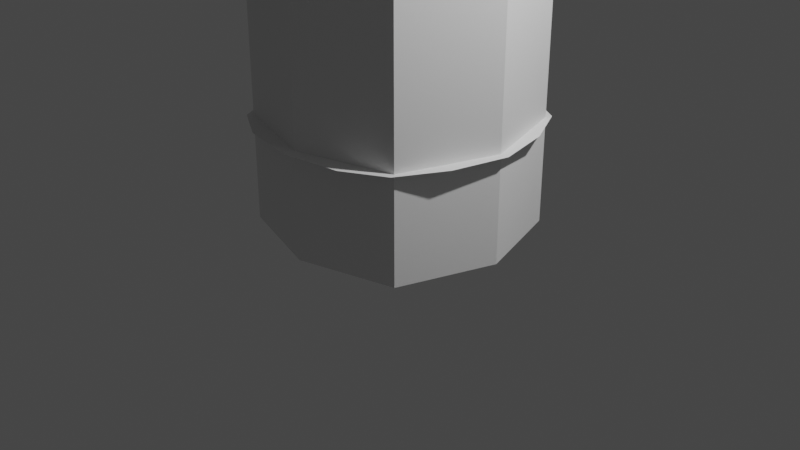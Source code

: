 # Source: iron_pole.blend  (saved by Blender 3.1.7; exported with 4.5.12 LTS)
import bpy
from mathutils import Matrix  # noqa: F401  (used for matrix-valued properties, if any)

bpy.ops.wm.read_factory_settings(use_empty=True)
scene = bpy.context.scene
scene.name = 'Scene'

# ---- collections
col_collection = bpy.data.collections.new('Collection'); scene.collection.children.link(col_collection)

# ---- world
world_world = bpy.data.worlds.new('World'); scene.world = world_world
world_world.use_nodes = True; world_world.node_tree.nodes.clear()
_N = world_world.node_tree.nodes; _L = world_world.node_tree.links
n0 = _N.new('ShaderNodeOutputWorld'); n0.name = 'World Output'; n0.location = (300, 300)
n1 = _N.new('ShaderNodeBackground'); n1.name = 'Background'; n1.location = (10, 300)
n1.inputs[0].default_value = (0.05088, 0.05088, 0.05088, 1.0)
_L.new(n1.outputs[0], n0.inputs[0])
n0.is_active_output = True
world_world.color = (0.05088, 0.05088, 0.05088)
world_world.use_sun_shadow = False
world_world.sun_shadow_jitter_overblur = 0.0

# ---- cameras
cam_camera = bpy.data.cameras.new('Camera')
cam_camera.clip_end = 100.0
cam_camera.ortho_scale = 7.314

# ---- lights
light_light = bpy.data.lights.new('Light', 'POINT')
light_light.transmission_factor = 0.0
light_light.energy = 1000.0
light_light.shadow_soft_size = 0.1
light_light.shadow_maximum_resolution = 0.006
light_light.use_absolute_resolution = True

# ---- meshes
me_x = bpy.data.meshes.new('平面')
me_x.from_pydata([(-1.026, -1.064, 0.0), (1.026, -1.064, 0.0), (-1.026, 1.064, 0.0), (1.026, 1.064, 0.0), (-1.416, 0.0, 0.0), (0.0, -1.41, 0.0), (1.416, 0.0, 0.0), (0.0, 1.41, 0.0), (0.0, 0.0, 0.0), (-1.282, -0.5775, 0.0), (0.6018, -1.307, 0.0), (1.282, 0.5775, 0.0), (-0.6018, 1.307, 0.0), (-1.282, 0.5775, 0.0), (-0.6018, -1.307, 0.0), (1.282, -0.5775, 0.0), (0.6018, 1.307, 0.0), (0.0, 0.616, 0.0), (0.0, -0.616, 0.0), (-0.6312, 0.0, 0.0), (0.6312, 0.0, 0.0), (0.6226, -0.6225, 0.0), (-0.6226, -0.6225, 0.0), (-0.6226, 0.6225, 0.0), (0.6226, 0.6225, 0.0)], [], [(24, 11, 3, 16), (23, 17, 7, 12), (22, 18, 8, 19), (21, 15, 6, 20), (18, 21, 20, 8), (5, 10, 21, 18), (10, 1, 15, 21), (9, 22, 19, 4), (0, 14, 22, 9), (14, 5, 18, 22), (13, 23, 12, 2), (4, 19, 23, 13), (19, 8, 17, 23), (17, 24, 16, 7), (8, 20, 24, 17), (20, 6, 11, 24)])
me_x.polygons.foreach_set('use_smooth', [True] * 16)
_uv = me_x.uv_layers.new(name='UVMap')
_uv.uv.foreach_set('vector', [0.75, 0.75, 1.0, 0.75, 1.0, 1.0, 0.75, 1.0, 0.25, 0.75, 0.5, 0.75, 0.5, 1.0, 0.25, 1.0, 0.25, 0.25, 0.5, 0.25, 0.5, 0.5, 0.25, 0.5, 0.75, 0.25, 1.0, 0.25, 1.0, 0.5, 0.75, 0.5, 0.5, 0.25, 0.75, 0.25, 0.75, 0.5, 0.5, 0.5, 0.5, 0.0, 0.75, 0.0, 0.75, 0.25, 0.5, 0.25, 0.75, 0.0, 1.0, 0.0, 1.0, 0.25, 0.75, 0.25, 0.0, 0.25, 0.25, 0.25, 0.25, 0.5, 0.0, 0.5, 0.0, 0.0, 0.25, 0.0, 0.25, 0.25, 0.0, 0.25, 0.25, 0.0, 0.5, 0.0, 0.5, 0.25, 0.25, 0.25, 0.0, 0.75, 0.25, 0.75, 0.25, 1.0, 0.0, 1.0, 0.0, 0.5, 0.25, 0.5, 0.25, 0.75, 0.0, 0.75, 0.25, 0.5, 0.5, 0.5, 0.5, 0.75, 0.25, 0.75, 0.5, 0.75, 0.75, 0.75, 0.75, 1.0, 0.5, 1.0, 0.5, 0.5, 0.75, 0.5, 0.75, 0.75, 0.5, 0.75, 0.75, 0.5, 1.0, 0.5, 1.0, 0.75, 0.75, 0.75])
me_x.use_remesh_fix_poles = True
me_x.use_remesh_preserve_attributes = False
me_x.use_mirror_x = True
me_x.use_mirror_y = True
me_x.update()
me_001 = bpy.data.meshes.new('平面.001')
me_001.from_pydata([(-1.0, -1.0, 0.0), (1.0, -1.0, 0.0), (-1.0, 1.0, 0.0), (1.0, 1.0, 0.0), (-1.325, 0.0, 0.0), (0.0, -1.289, 0.0), (1.325, 0.0, 0.0), (0.0, 1.289, 0.0), (0.0, 0.0, 0.0), (-1.0, -1.0, 14.13), (1.0, -1.0, 14.13), (-1.0, 1.0, 14.13), (1.0, 1.0, 14.13), (-1.325, 0.0, 14.13), (0.0, -1.289, 14.13), (1.325, 0.0, 14.13), (0.0, 1.289, 14.13), (-1.0, -1.0, 20.79), (1.0, -1.0, 20.79), (-1.0, 1.0, 20.79), (1.0, 1.0, 20.79), (-1.325, 0.0, 20.79), (0.0, -1.289, 20.79), (1.325, 0.0, 20.79), (0.0, 1.289, 20.79), (0.0, 0.0, 20.79)], [], [(8, 7, 3, 6), (4, 2, 7, 8), (0, 4, 8, 5), (5, 8, 6, 1), (13, 9, 17, 21), (15, 12, 20, 23), (11, 13, 21, 19), (10, 15, 23, 18), (3, 7, 16, 12), (0, 5, 14, 9), (7, 2, 11, 16), (5, 1, 10, 14), (1, 6, 15, 10), (2, 4, 13, 11), (6, 3, 12, 15), (4, 0, 9, 13), (25, 23, 20, 24), (21, 25, 24, 19), (17, 22, 25, 21), (22, 18, 23, 25), (12, 16, 24, 20), (9, 14, 22, 17), (16, 11, 19, 24), (14, 10, 18, 22)])
_uv = me_001.uv_layers.new(name='UVMap')
_uv.uv.foreach_set('vector', [0.5, 0.5, 0.5, 1.0, 1.0, 1.0, 1.0, 0.5, 0.0, 0.5, 0.0, 1.0, 0.5, 1.0, 0.5, 0.5, 0.0, 0.0, 0.0, 0.5, 0.5, 0.5, 0.5, 0.0, 0.5, 0.0, 0.5, 0.5, 1.0, 0.5, 1.0, 0.0, 0.0, 0.5, 0.0, 0.0, 0.0, 0.0, 0.0, 0.5, 1.0, 0.5, 1.0, 1.0, 1.0, 1.0, 1.0, 0.5, 0.0, 1.0, 0.0, 0.5, 0.0, 0.5, 0.0, 1.0, 1.0, 0.0, 1.0, 0.5, 1.0, 0.5, 1.0, 0.0, 1.0, 1.0, 0.5, 1.0, 0.5, 1.0, 1.0, 1.0, 0.0, 0.0, 0.5, 0.0, 0.5, 0.0, 0.0, 0.0, 0.5, 1.0, 0.0, 1.0, 0.0, 1.0, 0.5, 1.0, 0.5, 0.0, 1.0, 0.0, 1.0, 0.0, 0.5, 0.0, 1.0, 0.0, 1.0, 0.5, 1.0, 0.5, 1.0, 0.0, 0.0, 1.0, 0.0, 0.5, 0.0, 0.5, 0.0, 1.0, 1.0, 0.5, 1.0, 1.0, 1.0, 1.0, 1.0, 0.5, 0.0, 0.5, 0.0, 0.0, 0.0, 0.0, 0.0, 0.5, 0.5, 0.5, 1.0, 0.5, 1.0, 1.0, 0.5, 1.0, 0.0, 0.5, 0.5, 0.5, 0.5, 1.0, 0.0, 1.0, 0.0, 0.0, 0.5, 0.0, 0.5, 0.5, 0.0, 0.5, 0.5, 0.0, 1.0, 0.0, 1.0, 0.5, 0.5, 0.5, 1.0, 1.0, 0.5, 1.0, 0.5, 1.0, 1.0, 1.0, 0.0, 0.0, 0.5, 0.0, 0.5, 0.0, 0.0, 0.0, 0.5, 1.0, 0.0, 1.0, 0.0, 1.0, 0.5, 1.0, 0.5, 0.0, 1.0, 0.0, 1.0, 0.0, 0.5, 0.0])
me_001.use_remesh_fix_poles = True
me_001.use_remesh_preserve_attributes = False
me_001.update()
me_002 = bpy.data.meshes.new('平面.002')
me_002.from_pydata([(-1.0, -1.0, 0.0), (1.0, -1.0, 0.0), (-1.0, 1.0, 0.0), (1.0, 1.0, 0.0), (-1.325, 0.0, 0.0), (0.0, -1.289, 0.0), (1.325, 0.0, 0.0), (0.0, 1.289, 0.0), (0.0, 0.0, 0.0), (-1.162, -0.5, 0.0), (0.5, -1.144, 0.0), (1.162, 0.5, 0.0), (-0.5, 1.144, 0.0), (-1.162, 0.5, 0.0), (-0.5, -1.144, 0.0), (1.162, -0.5, 0.0), (0.5, 1.144, 0.0), (0.0, 0.6443, 0.0), (0.0, -0.6443, 0.0), (-0.6624, 0.0, 0.0), (0.6624, 0.0, 0.0), (0.5812, -0.5722, 0.0), (-0.5812, -0.5722, 0.0), (-0.5812, 0.5722, 0.0), (0.5812, 0.5722, 0.0), (-1.0, -1.0, 12.88), (1.0, -1.0, 12.88), (-1.0, 1.0, 12.88), (1.0, 1.0, 12.88), (-1.325, 0.0, 12.88), (0.0, -1.289, 12.88), (1.325, 0.0, 12.88), (0.0, 1.289, 12.88), (-1.162, -0.5, 12.88), (0.5, -1.144, 12.88), (1.162, 0.5, 12.88), (-0.5, 1.144, 12.88), (-1.162, 0.5, 12.88), (-0.5, -1.144, 12.88), (1.162, -0.5, 12.88), (0.5, 1.144, 12.88), (0.0, 1.289, 20.51), (1.325, 0.0, 20.51), (0.0, -1.289, 20.51), (-1.325, 0.0, 20.51), (1.0, 1.0, 20.51), (-1.0, 1.0, 20.51), (1.0, -1.0, 20.51), (-1.0, -1.0, 20.51), (-1.0, -1.0, 20.08), (1.0, -1.0, 20.08), (-1.0, 1.0, 20.08), (1.0, 1.0, 20.08), (-1.325, 0.0, 20.08), (0.0, -1.289, 20.08), (1.325, 0.0, 20.08), (0.0, 1.289, 20.08), (-1.162, -0.5, 20.08), (0.5, -1.144, 20.08), (1.162, 0.5, 20.08), (-0.5, 1.144, 20.08), (-1.162, 0.5, 20.08), (-0.5, -1.144, 20.08), (1.162, -0.5, 20.08), (0.5, 1.144, 20.08), (-1.162, -0.5, 20.51), (0.5, -1.144, 20.51), (1.162, 0.5, 20.51), (-0.5, 1.144, 20.51), (-1.162, 0.5, 20.51), (-0.5, -1.144, 20.51), (1.162, -0.5, 20.51), (0.5, 1.144, 20.51), (-1.797, -1.828, 12.88), (1.797, -1.828, 12.88), (-1.797, 1.828, 12.88), (1.797, 1.828, 12.88), (-1.544, 0.0, 12.88), (0.0, -1.496, 12.88), (1.544, 0.0, 12.88), (0.0, 1.496, 12.88), (-2.521, -0.93, 12.88), (0.9224, -2.693, 12.88), (2.521, 0.93, 12.88), (-0.9224, 2.693, 12.88), (-2.521, 0.93, 12.88), (-0.9224, -2.693, 12.88), (2.521, -0.93, 12.88), (0.9224, 2.693, 12.88), (-1.747, -1.684, 19.99), (1.747, -1.684, 19.99), (-1.747, 1.684, 19.99), (1.747, 1.684, 19.99), (-1.544, 0.0, 19.99), (0.0, -1.496, 19.99), (1.544, 0.0, 19.99), (0.0, 1.496, 19.99), (-2.471, -0.8804, 19.99), (0.8719, -2.559, 19.99), (2.471, 0.8804, 19.99), (-0.8719, 2.559, 19.99), (-2.471, 0.8804, 19.99), (-0.8719, -2.559, 19.99), (2.471, -0.8804, 19.99), (0.8719, 2.559, 19.99), (2.868, -2.791, 17.4), (3.79, -1.858, 17.44), (1.824, 3.834, 17.44), (0.0, 1.802, 17.46), (-3.79, -1.858, 17.44), (-2.868, -2.791, 17.4), (2.868, 2.791, 17.4), (-1.861, 0.0, 17.46), (1.824, -3.834, 17.44), (0.0, -1.802, 17.46), (3.79, 1.858, 17.44), (1.861, 0.0, 17.46), (-1.824, 3.834, 17.44), (-2.868, 2.791, 17.4), (-3.79, 1.858, 17.44), (-1.824, -3.834, 17.44), (0.0, 0.0, 22.45), (0.0, 0.6196, 20.51), (0.0, -0.6196, 20.51), (-0.6624, 0.0, 20.51), (0.6624, 0.0, 20.51), (0.5812, -0.5179, 20.51), (-0.5812, -0.5179, 20.51), (-0.5812, 0.5179, 20.51), (0.5812, 0.5179, 20.51), (0.0, 0.8308, 21.18), (0.0, -0.8308, 21.18), (-0.8881, 0.0, 21.18), (0.8881, 0.0, 21.18), (0.7793, -0.6944, 21.18), (-0.7793, -0.6944, 21.18), (-0.7793, 0.6944, 21.18), (0.7793, 0.6944, 21.18), (0.0, 0.07468, 23.18), (0.0, -0.07468, 23.18), (-0.07983, 0.0, 23.18), (0.07983, 0.0, 23.18), (0.07005, -0.06241, 23.18), (-0.07005, -0.06241, 23.18), (-0.07005, 0.06241, 23.18), (0.07005, 0.06241, 23.18), (2.143, -2.076, 18.7), (1.184, 3.035, 18.71), (-2.966, -1.208, 18.71), (2.143, 2.076, 18.7), (-1.703, 0.0, 18.72), (1.184, -3.035, 18.71), (0.0, -1.649, 18.72), (2.966, 1.208, 18.71), (1.703, 0.0, 18.72), (-1.184, 3.035, 18.71), (-2.966, 1.208, 18.71), (-1.184, -3.035, 18.71), (2.966, -1.208, 18.71), (0.0, 1.649, 18.72), (-2.143, -2.076, 18.7), (-2.143, 2.076, 18.7), (3.315, -1.471, 18.07), (0.0, 1.726, 18.09), (-2.442, -2.372, 18.05), (-2.442, 2.372, 18.05), (2.442, -2.372, 18.05), (1.441, 3.373, 18.07), (-3.315, -1.471, 18.07), (2.442, 2.372, 18.05), (-1.782, 0.0, 18.09), (1.441, -3.373, 18.07), (0.0, -1.726, 18.09), (3.315, 1.471, 18.07), (1.782, 0.0, 18.09), (-1.441, 3.373, 18.07), (-3.315, 1.471, 18.07), (-1.441, -3.373, 18.07), (1.92, -1.856, 19.34), (1.003, 2.773, 19.35), (-2.693, -1.019, 19.35), (1.92, 1.856, 19.34), (-1.624, 0.0, 19.36), (1.003, -2.773, 19.35), (0.0, -1.572, 19.36), (2.693, 1.019, 19.35), (1.624, 0.0, 19.36), (-1.003, 2.773, 19.35), (-2.693, 1.019, 19.35), (-1.003, -2.773, 19.35), (2.693, -1.019, 19.35), (0.0, 1.572, 19.36), (-1.92, -1.856, 19.34), (-1.92, 1.856, 19.34), (2.966, -1.208, 15.16), (0.0, 1.649, 15.17), (-2.143, -2.123, 15.14), (-2.143, 2.123, 15.14), (2.143, -2.123, 15.14), (1.184, 3.077, 15.16), (-2.966, -1.208, 15.16), (2.143, 2.123, 15.14), (-1.703, 0.0, 15.17), (1.184, -3.077, 15.16), (0.0, -1.649, 15.17), (2.966, 1.208, 15.16), (1.703, 0.0, 15.17), (-1.184, 3.077, 15.16), (-2.966, 1.208, 15.16), (-1.184, -3.077, 15.16), (2.467, -2.42, 16.27), (1.466, 3.419, 16.3), (-3.34, -1.496, 16.3), (2.467, 2.42, 16.27), (-1.782, 0.0, 16.31), (1.466, -3.419, 16.3), (0.0, -1.726, 16.31), (3.34, 1.496, 16.3), (1.782, 0.0, 16.31), (-1.466, 3.419, 16.3), (-3.34, 1.496, 16.3), (-1.466, -3.419, 16.3), (3.34, -1.496, 16.3), (0.0, 1.726, 16.31), (-2.467, -2.42, 16.27), (-2.467, 2.42, 16.27), (2.719, -1.044, 14.02), (0.0, 1.572, 14.02), (-1.945, -1.951, 14.01), (-1.945, 1.951, 14.01), (1.945, -1.951, 14.01), (1.028, 2.86, 14.02), (-2.719, -1.044, 14.02), (1.945, 1.951, 14.01), (-1.624, 0.0, 14.02), (1.028, -2.86, 14.02), (0.0, -1.572, 14.02), (2.719, 1.044, 14.02), (1.624, 0.0, 14.02), (-1.028, 2.86, 14.02), (-2.719, 1.044, 14.02), (-1.028, -2.86, 14.02)], [], [(24, 16, 3, 11), (23, 12, 7, 17), (22, 19, 8, 18), (21, 20, 6, 15), (10, 21, 15, 1), (5, 18, 21, 10), (18, 8, 20, 21), (14, 22, 18, 5), (0, 9, 22, 14), (9, 4, 19, 22), (19, 23, 17, 8), (4, 13, 23, 19), (13, 2, 12, 23), (20, 24, 11, 6), (8, 17, 24, 20), (17, 7, 16, 24), (36, 32, 56, 60), (25, 33, 57, 49), (32, 40, 64, 56), (35, 31, 55, 59), (31, 39, 63, 55), (34, 30, 54, 58), (30, 38, 62, 54), (33, 57, 53, 29), (40, 28, 52, 64), (29, 37, 61, 53), (39, 26, 50, 63), (27, 36, 60, 51), (38, 25, 49, 62), (28, 35, 59, 52), (37, 27, 51, 61), (26, 34, 58, 50), (4, 29, 37, 13), (16, 40, 28, 3), (9, 33, 29, 4), (5, 30, 38, 14), (10, 34, 30, 5), (6, 31, 39, 15), (11, 35, 31, 6), (7, 32, 40, 16), (0, 25, 33, 9), (12, 36, 32, 7), (1, 26, 34, 10), (13, 37, 27, 2), (3, 28, 35, 11), (14, 38, 25, 0), (2, 27, 36, 12), (15, 39, 26, 1), (63, 71, 47, 50), (51, 46, 68, 60), (62, 70, 48, 49), (52, 45, 67, 59), (61, 69, 46, 51), (50, 47, 66, 58), (60, 68, 41, 56), (49, 48, 65, 57), (56, 41, 72, 64), (59, 67, 42, 55), (55, 42, 71, 63), (58, 66, 43, 54), (54, 43, 70, 62), (57, 65, 44, 53), (64, 72, 45, 52), (53, 44, 69, 61), (66, 47, 71, 126), (66, 126, 123, 43), (65, 48, 70, 127), (65, 127, 124, 44), (26, 74, 82, 34), (37, 85, 75, 27), (28, 76, 83, 35), (38, 86, 73, 25), (27, 75, 84, 36), (39, 87, 74, 26), (29, 77, 85, 37), (40, 88, 76, 28), (33, 81, 77, 29), (30, 78, 86, 38), (34, 82, 78, 30), (31, 79, 87, 39), (35, 83, 79, 31), (32, 80, 88, 40), (25, 73, 81, 33), (36, 84, 80, 32), (190, 103, 90, 178), (191, 96, 104, 179), (192, 89, 97, 180), (179, 104, 92, 181), (180, 97, 93, 182), (178, 90, 98, 183), (183, 98, 94, 184), (181, 92, 99, 185), (185, 99, 95, 186), (193, 91, 100, 187), (187, 100, 96, 191), (182, 93, 101, 188), (188, 101, 91, 193), (184, 94, 102, 189), (189, 102, 89, 192), (186, 95, 103, 190), (218, 116, 106, 222), (221, 120, 110, 224), (216, 114, 120, 221), (220, 119, 118, 225), (214, 112, 119, 220), (219, 117, 108, 223), (225, 118, 117, 219), (217, 115, 116, 218), (213, 111, 115, 217), (215, 113, 114, 216), (210, 105, 113, 215), (212, 109, 112, 214), (211, 107, 111, 213), (224, 110, 109, 212), (223, 108, 107, 211), (222, 106, 105, 210), (58, 54, 94, 98), (90, 50, 58, 98), (103, 63, 50, 90), (103, 95, 55, 63), (59, 55, 95, 99), (92, 52, 59, 99), (104, 64, 52, 92), (104, 96, 56, 64), (60, 56, 96, 100), (91, 51, 60, 100), (101, 61, 51, 91), (101, 93, 53, 61), (57, 53, 93, 97), (89, 49, 57, 97), (102, 62, 49, 89), (102, 94, 54, 62), (124, 132, 136, 128), (129, 137, 133, 125), (126, 134, 131, 123), (123, 131, 135, 127), (43, 123, 127, 70), (71, 42, 125, 126), (42, 67, 129, 125), (67, 45, 72, 129), (72, 41, 122, 129), (41, 68, 128, 122), (44, 124, 128, 69), (68, 46, 69, 128), (137, 145, 141, 133), (134, 142, 139, 131), (131, 139, 143, 135), (136, 144, 138, 130), (127, 135, 132, 124), (125, 133, 134, 126), (122, 130, 137, 129), (128, 136, 130, 122), (143, 140, 121, 139), (139, 121, 141, 142), (140, 144, 138, 121), (121, 138, 145, 141), (132, 140, 144, 136), (135, 143, 140, 132), (133, 141, 142, 134), (130, 138, 145, 137), (174, 154, 158, 162), (177, 157, 160, 164), (172, 152, 157, 177), (176, 156, 161, 165), (170, 150, 156, 176), (175, 155, 159, 163), (165, 161, 155, 175), (173, 153, 154, 174), (169, 149, 153, 173), (171, 151, 152, 172), (166, 146, 151, 171), (168, 148, 150, 170), (167, 147, 149, 169), (164, 160, 148, 168), (163, 159, 147, 167), (162, 158, 146, 166), (106, 162, 166, 105), (108, 163, 167, 107), (110, 164, 168, 109), (107, 167, 169, 111), (109, 168, 170, 112), (105, 166, 171, 113), (113, 171, 172, 114), (111, 169, 173, 115), (115, 173, 174, 116), (118, 165, 175, 117), (117, 175, 163, 108), (112, 170, 176, 119), (119, 176, 165, 118), (114, 172, 177, 120), (120, 177, 164, 110), (116, 174, 162, 106), (154, 186, 190, 158), (157, 189, 192, 160), (152, 184, 189, 157), (156, 188, 193, 161), (150, 182, 188, 156), (155, 187, 191, 159), (161, 193, 187, 155), (153, 185, 186, 154), (149, 181, 185, 153), (151, 183, 184, 152), (146, 178, 183, 151), (148, 180, 182, 150), (147, 179, 181, 149), (160, 192, 180, 148), (159, 191, 179, 147), (158, 190, 178, 146), (226, 194, 198, 230), (227, 195, 199, 231), (228, 196, 200, 232), (231, 199, 201, 233), (232, 200, 202, 234), (230, 198, 203, 235), (235, 203, 204, 236), (233, 201, 205, 237), (237, 205, 206, 238), (229, 197, 207, 239), (239, 207, 195, 227), (234, 202, 208, 240), (240, 208, 197, 229), (236, 204, 209, 241), (241, 209, 196, 228), (238, 206, 194, 226), (194, 222, 210, 198), (195, 223, 211, 199), (196, 224, 212, 200), (199, 211, 213, 201), (200, 212, 214, 202), (198, 210, 215, 203), (203, 215, 216, 204), (201, 213, 217, 205), (205, 217, 218, 206), (197, 225, 219, 207), (207, 219, 223, 195), (202, 214, 220, 208), (208, 220, 225, 197), (204, 216, 221, 209), (209, 221, 224, 196), (206, 218, 222, 194), (79, 238, 226, 87), (86, 241, 228, 73), (78, 236, 241, 86), (85, 240, 229, 75), (77, 234, 240, 85), (84, 239, 227, 80), (75, 229, 239, 84), (83, 237, 238, 79), (76, 233, 237, 83), (82, 235, 236, 78), (74, 230, 235, 82), (81, 232, 234, 77), (88, 231, 233, 76), (73, 228, 232, 81), (80, 227, 231, 88), (87, 226, 230, 74)])
_uv = me_002.uv_layers.new(name='UVMap')
_uv.uv.foreach_set('vector', [0.75, 0.75, 0.75, 1.0, 1.0, 1.0, 1.0, 0.75, 0.25, 0.75, 0.25, 1.0, 0.5, 1.0, 0.5, 0.75, 0.25, 0.25, 0.25, 0.5, 0.5, 0.5, 0.5, 0.25, 0.75, 0.25, 0.75, 0.5, 1.0, 0.5, 1.0, 0.25, 0.75, 0.0, 0.75, 0.25, 1.0, 0.25, 1.0, 0.0, 0.5, 0.0, 0.5, 0.25, 0.75, 0.25, 0.75, 0.0, 0.5, 0.25, 0.5, 0.5, 0.75, 0.5, 0.75, 0.25, 0.25, 0.0, 0.25, 0.25, 0.5, 0.25, 0.5, 0.0, 0.0, 0.0, 0.0, 0.25, 0.25, 0.25, 0.25, 0.0, 0.0, 0.25, 0.0, 0.5, 0.25, 0.5, 0.25, 0.25, 0.25, 0.5, 0.25, 0.75, 0.5, 0.75, 0.5, 0.5, 0.0, 0.5, 0.0, 0.75, 0.25, 0.75, 0.25, 0.5, 0.0, 0.75, 0.0, 1.0, 0.25, 1.0, 0.25, 0.75, 0.75, 0.5, 0.75, 0.75, 1.0, 0.75, 1.0, 0.5, 0.5, 0.5, 0.5, 0.75, 0.75, 0.75, 0.75, 0.5, 0.5, 0.75, 0.5, 1.0, 0.75, 1.0, 0.75, 0.75, 0.25, 1.0, 0.5, 1.0, 0.5, 1.0, 0.25, 1.0, 0.0, 0.0, 0.0, 0.25, 0.0, 0.25, 0.0, 0.0, 0.5, 1.0, 0.75, 1.0, 0.75, 1.0, 0.5, 1.0, 1.0, 0.75, 1.0, 0.5, 1.0, 0.5, 1.0, 0.75, 1.0, 0.5, 1.0, 0.25, 1.0, 0.25, 1.0, 0.5, 0.75, 0.0, 0.5, 0.0, 0.5, 0.0, 0.75, 0.0, 0.5, 0.0, 0.25, 0.0, 0.25, 0.0, 0.5, 0.0, 0.0, 0.25, 0.0, 0.25, 0.0, 0.5, 0.0, 0.5, 0.75, 1.0, 1.0, 1.0, 1.0, 1.0, 0.75, 1.0, 0.0, 0.5, 0.0, 0.75, 0.0, 0.75, 0.0, 0.5, 1.0, 0.25, 1.0, 0.0, 1.0, 0.0, 1.0, 0.25, 0.0, 1.0, 0.25, 1.0, 0.25, 1.0, 0.0, 1.0, 0.25, 0.0, 0.0, 0.0, 0.0, 0.0, 0.25, 0.0, 1.0, 1.0, 1.0, 0.75, 1.0, 0.75, 1.0, 1.0, 0.0, 0.75, 0.0, 1.0, 0.0, 1.0, 0.0, 0.75, 1.0, 0.0, 0.75, 0.0, 0.75, 0.0, 1.0, 0.0, 0.0, 0.5, 0.0, 0.5, 0.0, 0.75, 0.0, 0.75, 0.75, 1.0, 0.75, 1.0, 1.0, 1.0, 1.0, 1.0, 0.0, 0.25, 0.0, 0.25, 0.0, 0.5, 0.0, 0.5, 0.5, 0.0, 0.5, 0.0, 0.25, 0.0, 0.25, 0.0, 0.75, 0.0, 0.75, 0.0, 0.5, 0.0, 0.5, 0.0, 1.0, 0.5, 1.0, 0.5, 1.0, 0.25, 1.0, 0.25, 1.0, 0.75, 1.0, 0.75, 1.0, 0.5, 1.0, 0.5, 0.5, 1.0, 0.5, 1.0, 0.75, 1.0, 0.75, 1.0, 0.0, 0.0, 0.0, 0.0, 0.0, 0.25, 0.0, 0.25, 0.25, 1.0, 0.25, 1.0, 0.5, 1.0, 0.5, 1.0, 1.0, 0.0, 1.0, 0.0, 0.75, 0.0, 0.75, 0.0, 0.0, 0.75, 0.0, 0.75, 0.0, 1.0, 0.0, 1.0, 1.0, 1.0, 1.0, 1.0, 1.0, 0.75, 1.0, 0.75, 0.25, 0.0, 0.25, 0.0, 0.0, 0.0, 0.0, 0.0, 0.0, 1.0, 0.0, 1.0, 0.25, 1.0, 0.25, 1.0, 1.0, 0.25, 1.0, 0.25, 1.0, 0.0, 1.0, 0.0, 1.0, 0.25, 1.0, 0.25, 1.0, 0.0, 1.0, 0.0, 0.0, 1.0, 0.0, 1.0, 0.25, 1.0, 0.25, 1.0, 0.25, 0.0, 0.25, 0.0, 0.0, 0.0, 0.0, 0.0, 1.0, 1.0, 1.0, 1.0, 1.0, 0.75, 1.0, 0.75, 0.0, 0.75, 0.0, 0.75, 0.0, 1.0, 0.0, 1.0, 1.0, 0.0, 1.0, 0.0, 0.75, 0.0, 0.75, 0.0, 0.25, 1.0, 0.25, 1.0, 0.5, 1.0, 0.5, 1.0, 0.0, 0.0, 0.0, 0.0, 0.0, 0.25, 0.0, 0.25, 0.5, 1.0, 0.5, 1.0, 0.75, 1.0, 0.75, 1.0, 1.0, 0.75, 1.0, 0.75, 1.0, 0.5, 1.0, 0.5, 1.0, 0.5, 1.0, 0.5, 1.0, 0.25, 1.0, 0.25, 0.75, 0.0, 0.75, 0.0, 0.5, 0.0, 0.5, 0.0, 0.5, 0.0, 0.5, 0.0, 0.25, 0.0, 0.25, 0.0, 0.0, 0.25, 0.0, 0.25, 0.0, 0.5, 0.0, 0.5, 0.75, 1.0, 0.75, 1.0, 1.0, 1.0, 1.0, 1.0, 0.0, 0.5, 0.0, 0.5, 0.0, 0.75, 0.0, 0.75, 0.75, 0.0, 1.0, 0.0, 1.0, 0.25, 0.75, 0.25, 0.75, 0.0, 0.75, 0.25, 0.5, 0.25, 0.5, 0.0, 0.0, 0.25, 0.0, 0.0, 0.25, 0.0, 0.25, 0.25, 0.0, 0.25, 0.25, 0.25, 0.25, 0.5, 0.0, 0.5, 1.0, 0.0, 1.0, 0.0, 0.75, 0.0, 0.75, 0.0, 0.0, 0.75, 0.0, 0.75, 0.0, 1.0, 0.0, 1.0, 1.0, 1.0, 1.0, 1.0, 1.0, 0.75, 1.0, 0.75, 0.25, 0.0, 0.25, 0.0, 0.0, 0.0, 0.0, 0.0, 0.0, 1.0, 0.0, 1.0, 0.25, 1.0, 0.25, 1.0, 1.0, 0.25, 1.0, 0.25, 1.0, 0.0, 1.0, 0.0, 0.0, 0.5, 0.0, 0.5, 0.0, 0.75, 0.0, 0.75, 0.75, 1.0, 0.75, 1.0, 1.0, 1.0, 1.0, 1.0, 0.0, 0.25, 0.0, 0.25, 0.0, 0.5, 0.0, 0.5, 0.5, 0.0, 0.5, 0.0, 0.25, 0.0, 0.25, 0.0, 0.75, 0.0, 0.75, 0.0, 0.5, 0.0, 0.5, 0.0, 1.0, 0.5, 1.0, 0.5, 1.0, 0.25, 1.0, 0.25, 1.0, 0.75, 1.0, 0.75, 1.0, 0.5, 1.0, 0.5, 0.5, 1.0, 0.5, 1.0, 0.75, 1.0, 0.75, 1.0, 0.0, 0.0, 0.0, 0.0, 0.0, 0.25, 0.0, 0.25, 0.25, 1.0, 0.25, 1.0, 0.5, 1.0, 0.5, 1.0, 1.0, 0.25, 1.0, 0.25, 1.0, 0.0, 1.0, 0.0, 0.5, 1.0, 0.5, 1.0, 0.75, 1.0, 0.75, 1.0, 0.0, 0.0, 0.0, 0.0, 0.0, 0.25, 0.0, 0.25, 0.75, 1.0, 0.75, 1.0, 1.0, 1.0, 1.0, 1.0, 0.0, 0.25, 0.0, 0.25, 0.0, 0.5, 0.0, 0.5, 1.0, 0.0, 1.0, 0.0, 0.75, 0.0, 0.75, 0.0, 0.75, 0.0, 0.75, 0.0, 0.5, 0.0, 0.5, 0.0, 1.0, 1.0, 1.0, 1.0, 1.0, 0.75, 1.0, 0.75, 1.0, 0.75, 1.0, 0.75, 1.0, 0.5, 1.0, 0.5, 0.0, 1.0, 0.0, 1.0, 0.25, 1.0, 0.25, 1.0, 0.25, 1.0, 0.25, 1.0, 0.5, 1.0, 0.5, 1.0, 0.0, 0.5, 0.0, 0.5, 0.0, 0.75, 0.0, 0.75, 0.0, 0.75, 0.0, 0.75, 0.0, 1.0, 0.0, 1.0, 0.5, 0.0, 0.5, 0.0, 0.25, 0.0, 0.25, 0.0, 0.25, 0.0, 0.25, 0.0, 0.0, 0.0, 0.0, 0.0, 1.0, 0.5, 1.0, 0.5, 1.0, 0.25, 1.0, 0.25, 1.0, 0.5, 1.0, 0.5, 1.0, 0.25, 1.0, 0.25, 0.25, 0.0, 0.25, 0.0, 0.0, 0.0, 0.0, 0.0, 0.5, 0.0, 0.5, 0.0, 0.25, 0.0, 0.25, 0.0, 0.0, 0.75, 0.0, 0.75, 0.0, 1.0, 0.0, 1.0, 0.0, 0.5, 0.0, 0.5, 0.0, 0.75, 0.0, 0.75, 0.25, 1.0, 0.25, 1.0, 0.5, 1.0, 0.5, 1.0, 0.0, 1.0, 0.0, 1.0, 0.25, 1.0, 0.25, 1.0, 1.0, 0.75, 1.0, 0.75, 1.0, 0.5, 1.0, 0.5, 1.0, 1.0, 1.0, 1.0, 1.0, 0.75, 1.0, 0.75, 0.75, 0.0, 0.75, 0.0, 0.5, 0.0, 0.5, 0.0, 1.0, 0.0, 1.0, 0.0, 0.75, 0.0, 0.75, 0.0, 0.0, 0.25, 0.0, 0.25, 0.0, 0.5, 0.0, 0.5, 0.75, 1.0, 0.75, 1.0, 1.0, 1.0, 1.0, 1.0, 0.0, 0.0, 0.0, 0.0, 0.0, 0.25, 0.0, 0.25, 0.5, 1.0, 0.5, 1.0, 0.75, 1.0, 0.75, 1.0, 1.0, 0.25, 1.0, 0.25, 1.0, 0.0, 1.0, 0.0, 0.75, 0.0, 0.5, 0.0, 0.5, 0.0, 0.75, 0.0, 1.0, 0.0, 1.0, 0.0, 0.75, 0.0, 0.75, 0.0, 1.0, 0.25, 1.0, 0.25, 1.0, 0.0, 1.0, 0.0, 1.0, 0.25, 1.0, 0.5, 1.0, 0.5, 1.0, 0.25, 1.0, 0.75, 1.0, 0.5, 1.0, 0.5, 1.0, 0.75, 1.0, 1.0, 1.0, 1.0, 1.0, 0.75, 1.0, 0.75, 0.75, 1.0, 0.75, 1.0, 1.0, 1.0, 1.0, 1.0, 0.75, 1.0, 0.5, 1.0, 0.5, 1.0, 0.75, 1.0, 0.25, 1.0, 0.5, 1.0, 0.5, 1.0, 0.25, 1.0, 0.0, 1.0, 0.0, 1.0, 0.25, 1.0, 0.25, 1.0, 0.0, 0.75, 0.0, 0.75, 0.0, 1.0, 0.0, 1.0, 0.0, 0.75, 0.0, 0.5, 0.0, 0.5, 0.0, 0.75, 0.0, 0.25, 0.0, 0.5, 0.0, 0.5, 0.0, 0.25, 0.0, 0.0, 0.0, 0.0, 0.0, 0.25, 0.0, 0.25, 0.25, 0.0, 0.25, 0.0, 0.0, 0.0, 0.0, 0.0, 0.25, 0.0, 0.5, 0.0, 0.5, 0.0, 0.25, 0.0, 0.25, 0.5, 0.25, 0.5, 0.25, 0.75, 0.25, 0.75, 0.75, 0.75, 0.75, 0.75, 0.75, 0.5, 0.75, 0.5, 0.75, 0.25, 0.75, 0.25, 0.5, 0.25, 0.5, 0.25, 0.5, 0.25, 0.5, 0.25, 0.25, 0.25, 0.25, 0.25, 0.5, 0.0, 0.5, 0.25, 0.25, 0.25, 0.25, 0.0, 1.0, 0.25, 1.0, 0.5, 0.75, 0.5, 0.75, 0.25, 1.0, 0.5, 1.0, 0.75, 0.75, 0.75, 0.75, 0.5, 1.0, 0.75, 1.0, 1.0, 0.75, 1.0, 0.75, 0.75, 0.75, 1.0, 0.5, 1.0, 0.5, 0.75, 0.75, 0.75, 0.5, 1.0, 0.25, 1.0, 0.25, 0.75, 0.5, 0.75, 0.0, 0.5, 0.25, 0.5, 0.25, 0.75, 0.0, 0.75, 0.25, 1.0, 0.0, 1.0, 0.0, 0.75, 0.25, 0.75, 0.75, 0.75, 0.75, 0.75, 0.75, 0.5, 0.75, 0.5, 0.75, 0.25, 0.75, 0.25, 0.5, 0.25, 0.5, 0.25, 0.5, 0.25, 0.5, 0.25, 0.25, 0.25, 0.25, 0.25, 0.25, 0.75, 0.25, 0.75, 0.5, 0.75, 0.5, 0.75, 0.25, 0.25, 0.25, 0.25, 0.25, 0.5, 0.25, 0.5, 0.75, 0.5, 0.75, 0.5, 0.75, 0.25, 0.75, 0.25, 0.5, 0.75, 0.5, 0.75, 0.75, 0.75, 0.75, 0.75, 0.25, 0.75, 0.25, 0.75, 0.5, 0.75, 0.5, 0.75, 0.25, 0.25, 0.25, 0.5, 0.5, 0.5, 0.5, 0.25, 0.5, 0.25, 0.5, 0.5, 0.75, 0.5, 0.75, 0.25, 0.25, 0.5, 0.25, 0.75, 0.5, 0.75, 0.5, 0.5, 0.5, 0.5, 0.5, 0.75, 0.75, 0.75, 0.75, 0.5, 0.25, 0.5, 0.25, 0.5, 0.25, 0.75, 0.25, 0.75, 0.25, 0.25, 0.25, 0.25, 0.25, 0.5, 0.25, 0.5, 0.75, 0.5, 0.75, 0.5, 0.75, 0.25, 0.75, 0.25, 0.5, 0.75, 0.5, 0.75, 0.75, 0.75, 0.75, 0.75, 1.0, 0.5, 1.0, 0.5, 1.0, 0.25, 1.0, 0.25, 0.25, 0.0, 0.25, 0.0, 0.0, 0.0, 0.0, 0.0, 0.5, 0.0, 0.5, 0.0, 0.25, 0.0, 0.25, 0.0, 0.0, 0.75, 0.0, 0.75, 0.0, 1.0, 0.0, 1.0, 0.0, 0.5, 0.0, 0.5, 0.0, 0.75, 0.0, 0.75, 0.25, 1.0, 0.25, 1.0, 0.5, 1.0, 0.5, 1.0, 0.0, 1.0, 0.0, 1.0, 0.25, 1.0, 0.25, 1.0, 1.0, 0.75, 1.0, 0.75, 1.0, 0.5, 1.0, 0.5, 1.0, 1.0, 1.0, 1.0, 1.0, 0.75, 1.0, 0.75, 0.75, 0.0, 0.75, 0.0, 0.5, 0.0, 0.5, 0.0, 1.0, 0.0, 1.0, 0.0, 0.75, 0.0, 0.75, 0.0, 0.0, 0.25, 0.0, 0.25, 0.0, 0.5, 0.0, 0.5, 0.75, 1.0, 0.75, 1.0, 1.0, 1.0, 1.0, 1.0, 0.0, 0.0, 0.0, 0.0, 0.0, 0.25, 0.0, 0.25, 0.5, 1.0, 0.5, 1.0, 0.75, 1.0, 0.75, 1.0, 1.0, 0.25, 1.0, 0.25, 1.0, 0.0, 1.0, 0.0, 1.0, 0.25, 1.0, 0.25, 1.0, 0.0, 1.0, 0.0, 0.5, 1.0, 0.5, 1.0, 0.75, 1.0, 0.75, 1.0, 0.0, 0.0, 0.0, 0.0, 0.0, 0.25, 0.0, 0.25, 0.75, 1.0, 0.75, 1.0, 1.0, 1.0, 1.0, 1.0, 0.0, 0.25, 0.0, 0.25, 0.0, 0.5, 0.0, 0.5, 1.0, 0.0, 1.0, 0.0, 0.75, 0.0, 0.75, 0.0, 0.75, 0.0, 0.75, 0.0, 0.5, 0.0, 0.5, 0.0, 1.0, 1.0, 1.0, 1.0, 1.0, 0.75, 1.0, 0.75, 1.0, 0.75, 1.0, 0.75, 1.0, 0.5, 1.0, 0.5, 0.0, 1.0, 0.0, 1.0, 0.25, 1.0, 0.25, 1.0, 0.25, 1.0, 0.25, 1.0, 0.5, 1.0, 0.5, 1.0, 0.0, 0.5, 0.0, 0.5, 0.0, 0.75, 0.0, 0.75, 0.0, 0.75, 0.0, 0.75, 0.0, 1.0, 0.0, 1.0, 0.5, 0.0, 0.5, 0.0, 0.25, 0.0, 0.25, 0.0, 0.25, 0.0, 0.25, 0.0, 0.0, 0.0, 0.0, 0.0, 1.0, 0.5, 1.0, 0.5, 1.0, 0.25, 1.0, 0.25, 1.0, 0.5, 1.0, 0.5, 1.0, 0.25, 1.0, 0.25, 0.25, 0.0, 0.25, 0.0, 0.0, 0.0, 0.0, 0.0, 0.5, 0.0, 0.5, 0.0, 0.25, 0.0, 0.25, 0.0, 0.0, 0.75, 0.0, 0.75, 0.0, 1.0, 0.0, 1.0, 0.0, 0.5, 0.0, 0.5, 0.0, 0.75, 0.0, 0.75, 0.25, 1.0, 0.25, 1.0, 0.5, 1.0, 0.5, 1.0, 0.0, 1.0, 0.0, 1.0, 0.25, 1.0, 0.25, 1.0, 1.0, 0.75, 1.0, 0.75, 1.0, 0.5, 1.0, 0.5, 1.0, 1.0, 1.0, 1.0, 1.0, 0.75, 1.0, 0.75, 0.75, 0.0, 0.75, 0.0, 0.5, 0.0, 0.5, 0.0, 1.0, 0.0, 1.0, 0.0, 0.75, 0.0, 0.75, 0.0, 0.0, 0.25, 0.0, 0.25, 0.0, 0.5, 0.0, 0.5, 0.75, 1.0, 0.75, 1.0, 1.0, 1.0, 1.0, 1.0, 0.0, 0.0, 0.0, 0.0, 0.0, 0.25, 0.0, 0.25, 0.5, 1.0, 0.5, 1.0, 0.75, 1.0, 0.75, 1.0, 1.0, 0.25, 1.0, 0.25, 1.0, 0.0, 1.0, 0.0, 1.0, 0.25, 1.0, 0.25, 1.0, 0.0, 1.0, 0.0, 0.5, 1.0, 0.5, 1.0, 0.75, 1.0, 0.75, 1.0, 0.0, 0.0, 0.0, 0.0, 0.0, 0.25, 0.0, 0.25, 0.75, 1.0, 0.75, 1.0, 1.0, 1.0, 1.0, 1.0, 0.0, 0.25, 0.0, 0.25, 0.0, 0.5, 0.0, 0.5, 1.0, 0.0, 1.0, 0.0, 0.75, 0.0, 0.75, 0.0, 0.75, 0.0, 0.75, 0.0, 0.5, 0.0, 0.5, 0.0, 1.0, 1.0, 1.0, 1.0, 1.0, 0.75, 1.0, 0.75, 1.0, 0.75, 1.0, 0.75, 1.0, 0.5, 1.0, 0.5, 0.0, 1.0, 0.0, 1.0, 0.25, 1.0, 0.25, 1.0, 0.25, 1.0, 0.25, 1.0, 0.5, 1.0, 0.5, 1.0, 0.0, 0.5, 0.0, 0.5, 0.0, 0.75, 0.0, 0.75, 0.0, 0.75, 0.0, 0.75, 0.0, 1.0, 0.0, 1.0, 0.5, 0.0, 0.5, 0.0, 0.25, 0.0, 0.25, 0.0, 0.25, 0.0, 0.25, 0.0, 0.0, 0.0, 0.0, 0.0, 1.0, 0.5, 1.0, 0.5, 1.0, 0.25, 1.0, 0.25, 1.0, 0.25, 1.0, 0.25, 1.0, 0.0, 1.0, 0.0, 0.5, 1.0, 0.5, 1.0, 0.75, 1.0, 0.75, 1.0, 0.0, 0.0, 0.0, 0.0, 0.0, 0.25, 0.0, 0.25, 0.75, 1.0, 0.75, 1.0, 1.0, 1.0, 1.0, 1.0, 0.0, 0.25, 0.0, 0.25, 0.0, 0.5, 0.0, 0.5, 1.0, 0.0, 1.0, 0.0, 0.75, 0.0, 0.75, 0.0, 0.75, 0.0, 0.75, 0.0, 0.5, 0.0, 0.5, 0.0, 1.0, 1.0, 1.0, 1.0, 1.0, 0.75, 1.0, 0.75, 1.0, 0.75, 1.0, 0.75, 1.0, 0.5, 1.0, 0.5, 0.0, 1.0, 0.0, 1.0, 0.25, 1.0, 0.25, 1.0, 0.25, 1.0, 0.25, 1.0, 0.5, 1.0, 0.5, 1.0, 0.0, 0.5, 0.0, 0.5, 0.0, 0.75, 0.0, 0.75, 0.0, 0.75, 0.0, 0.75, 0.0, 1.0, 0.0, 1.0, 0.5, 0.0, 0.5, 0.0, 0.25, 0.0, 0.25, 0.0, 0.25, 0.0, 0.25, 0.0, 0.0, 0.0, 0.0, 0.0, 1.0, 0.5, 1.0, 0.5, 1.0, 0.25, 1.0, 0.25, 1.0, 0.5, 1.0, 0.5, 1.0, 0.25, 1.0, 0.25, 0.25, 0.0, 0.25, 0.0, 0.0, 0.0, 0.0, 0.0, 0.5, 0.0, 0.5, 0.0, 0.25, 0.0, 0.25, 0.0, 0.0, 0.75, 0.0, 0.75, 0.0, 1.0, 0.0, 1.0, 0.0, 0.5, 0.0, 0.5, 0.0, 0.75, 0.0, 0.75, 0.25, 1.0, 0.25, 1.0, 0.5, 1.0, 0.5, 1.0, 0.0, 1.0, 0.0, 1.0, 0.25, 1.0, 0.25, 1.0, 1.0, 0.75, 1.0, 0.75, 1.0, 0.5, 1.0, 0.5, 1.0, 1.0, 1.0, 1.0, 1.0, 0.75, 1.0, 0.75, 0.75, 0.0, 0.75, 0.0, 0.5, 0.0, 0.5, 0.0, 1.0, 0.0, 1.0, 0.0, 0.75, 0.0, 0.75, 0.0, 0.0, 0.25, 0.0, 0.25, 0.0, 0.5, 0.0, 0.5, 0.75, 1.0, 0.75, 1.0, 1.0, 1.0, 1.0, 1.0, 0.0, 0.0, 0.0, 0.0, 0.0, 0.25, 0.0, 0.25, 0.5, 1.0, 0.5, 1.0, 0.75, 1.0, 0.75, 1.0, 1.0, 0.25, 1.0, 0.25, 1.0, 0.0, 1.0, 0.0])
me_002.use_remesh_fix_poles = True
me_002.use_remesh_preserve_attributes = False
me_002.use_mirror_x = True
me_002.use_mirror_y = True
me_002.update()

# ---- objects
ob_light = bpy.data.objects.new('Light', light_light)
ob_camera = bpy.data.objects.new('Camera', cam_camera)
ob_x = bpy.data.objects.new('平面', me_x)
ob_001 = bpy.data.objects.new('平面.001', me_001)
ob_002 = bpy.data.objects.new('平面.002', me_002)

# ---- transforms, parenting, visibility, modifiers, constraints
ob_light.location = (4.076, 1.005, 5.904)
ob_light.rotation_euler = (0.6503, 0.05522, 1.866)
ob_light.lock_rotations_4d = False
ob_light.empty_display_type = 'ARROWS'
ob_light.color = (0.0, 0.0, 0.0, 0.0)
ob_light.lineart.crease_threshold = 0.0
ob_camera.location = (7.359, -6.926, 4.958)
ob_camera.rotation_euler = (1.109, 0.0, 0.8149)
ob_camera.lock_rotations_4d = False
ob_camera.empty_display_type = 'ARROWS'
ob_camera.color = (0.0, 0.0, 0.0, 0.0)
ob_camera.display_type = 'WIRE'
ob_camera.lineart.crease_threshold = 0.0
ob_x.location = (0.0, 0.0, 1.113)
ob_x.use_mesh_mirror_x = True
ob_x.use_mesh_mirror_y = True
ob_001.location = (0.0, 0.0, 0.0)
ob_002.location = (13.0, 2.001, 0.03297)
ob_002.rotation_euler = (0.0, -0.0, -0.7766)
ob_002.use_mesh_mirror_x = True
ob_002.use_mesh_mirror_y = True

# ---- collection membership
col_collection.objects.link(ob_light)
col_collection.objects.link(ob_camera)
col_collection.objects.link(ob_x)
col_collection.objects.link(ob_001)
col_collection.objects.link(ob_002)

# ---- scene / render settings (as saved in the file)
scene.camera = ob_camera
scene.frame_start = 1; scene.frame_end = 250; scene.frame_set(1)
scene.render.engine = 'BLENDER_EEVEE_NEXT'
scene.cycles.sampling_pattern = 'TABULATED_SOBOL'
scene.cycles.use_light_tree = False
scene.view_settings.view_transform = 'Filmic'
bpy.context.view_layer.update()
